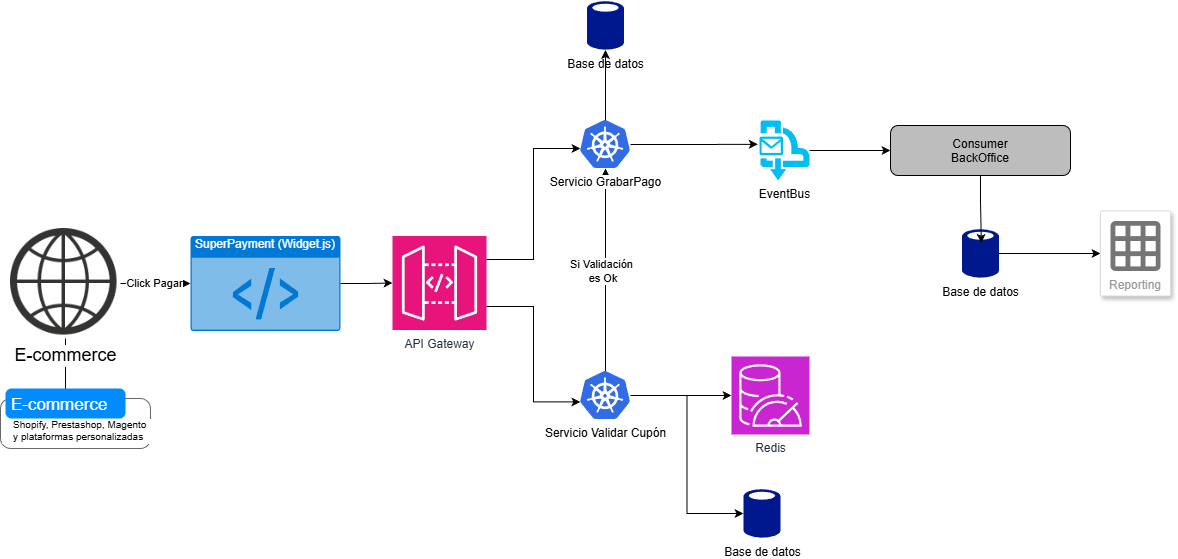

The diagram above was exported from draw.io. Its source (the exported page's mxGraphModel, read from the mxfile embedded in the PNG):
<mxGraphModel dx="1864" dy="825" grid="1" gridSize="10" guides="1" tooltips="1" connect="1" arrows="1" fold="1" page="1" pageScale="1" pageWidth="850" pageHeight="1100" math="0" shadow="0">
  <root>
    <mxCell id="0" />
    <mxCell id="1" parent="0" />
    <mxCell id="wmUMN0ykLyyjupjAsUbm-11" edge="1" parent="1" source="wmUMN0ykLyyjupjAsUbm-1" style="edgeStyle=orthogonalEdgeStyle;rounded=0;orthogonalLoop=1;jettySize=auto;html=1;" target="wmUMN0ykLyyjupjAsUbm-6">
      <mxGeometry relative="1" as="geometry" />
    </mxCell>
    <mxCell id="wmUMN0ykLyyjupjAsUbm-1" parent="1" style="shape=image;html=1;verticalAlign=top;verticalLabelPosition=bottom;labelBackgroundColor=#ffffff;imageAspect=0;aspect=fixed;image=https://cdn3.iconfinder.com/data/icons/linecons-free-vector-icons-pack/32/world-128.png" value="&lt;span&gt;&lt;font style=&quot;color: rgb(0, 0, 0); font-size: 18px;&quot;&gt;E-commerce&lt;/font&gt;&lt;/span&gt;" vertex="1">
      <mxGeometry height="110" width="110" x="240" y="328" as="geometry" />
    </mxCell>
    <mxCell id="wmUMN0ykLyyjupjAsUbm-5" parent="1" style="shape=mxgraph.mockup.containers.marginRect;rectMarginTop=10;strokeColor=#666666;strokeWidth=1;dashed=0;rounded=1;arcSize=5;recursiveResize=0;shadow=0;labelBackgroundColor=#ffffff;sketch=0;gradientColor=none;html=0;align=left;fontSize=10;verticalAlign=bottom;spacingBottom=3;" value="    Shopify, Prestashop, Magento &#10;    y plataformas personalizadas" vertex="1">
      <mxGeometry height="60" width="150" x="230" y="488" as="geometry" />
    </mxCell>
    <mxCell id="wmUMN0ykLyyjupjAsUbm-6" parent="wmUMN0ykLyyjupjAsUbm-5" style="shape=rect;strokeColor=none;fillColor=#008cff;strokeWidth=1;dashed=0;rounded=1;arcSize=20;fontColor=#ffffff;fontSize=17;spacing=2;spacingTop=-2;align=left;autosize=1;spacingLeft=4;resizeWidth=0;resizeHeight=0;perimeter=none;" value="E-commerce" vertex="1">
      <mxGeometry height="30" width="120" x="5" as="geometry" />
    </mxCell>
    <mxCell id="wmUMN0ykLyyjupjAsUbm-7" parent="1" style="html=1;whiteSpace=wrap;strokeColor=none;fillColor=#0079D6;labelPosition=center;verticalLabelPosition=middle;verticalAlign=top;align=center;fontSize=12;outlineConnect=0;spacingTop=-6;fontColor=#FFFFFF;sketch=0;shape=mxgraph.sitemap.script;" value="SuperPayment (Widget.js)" vertex="1">
      <mxGeometry height="95" width="150" x="420" y="335.5" as="geometry" />
    </mxCell>
    <mxCell id="wmUMN0ykLyyjupjAsUbm-8" edge="1" parent="1" source="wmUMN0ykLyyjupjAsUbm-1" style="edgeStyle=orthogonalEdgeStyle;rounded=0;orthogonalLoop=1;jettySize=auto;html=1;exitX=1;exitY=0.5;exitDx=0;exitDy=0;entryX=0;entryY=0.5;entryDx=0;entryDy=0;entryPerimeter=0;" target="wmUMN0ykLyyjupjAsUbm-7">
      <mxGeometry relative="1" as="geometry" />
    </mxCell>
    <mxCell id="wmUMN0ykLyyjupjAsUbm-9" connectable="0" parent="wmUMN0ykLyyjupjAsUbm-8" style="edgeLabel;html=1;align=center;verticalAlign=middle;resizable=0;points=[];" value="Click Pagar" vertex="1">
      <mxGeometry relative="1" x="-0.052" y="1" as="geometry">
        <mxPoint as="offset" />
      </mxGeometry>
    </mxCell>
    <mxCell id="wmUMN0ykLyyjupjAsUbm-10" parent="1" style="sketch=0;points=[[0,0,0],[0.25,0,0],[0.5,0,0],[0.75,0,0],[1,0,0],[0,1,0],[0.25,1,0],[0.5,1,0],[0.75,1,0],[1,1,0],[0,0.25,0],[0,0.5,0],[0,0.75,0],[1,0.25,0],[1,0.5,0],[1,0.75,0]];outlineConnect=0;fontColor=#232F3E;fillColor=#E7157B;strokeColor=#ffffff;dashed=0;verticalLabelPosition=bottom;verticalAlign=top;align=center;html=1;fontSize=12;fontStyle=0;aspect=fixed;shape=mxgraph.aws4.resourceIcon;resIcon=mxgraph.aws4.api_gateway;" value="API Gateway" vertex="1">
      <mxGeometry height="94" width="94" x="622" y="335.5" as="geometry" />
    </mxCell>
    <mxCell id="wmUMN0ykLyyjupjAsUbm-12" edge="1" parent="1" source="wmUMN0ykLyyjupjAsUbm-7" style="edgeStyle=orthogonalEdgeStyle;rounded=0;orthogonalLoop=1;jettySize=auto;html=1;entryX=0;entryY=0.5;entryDx=0;entryDy=0;entryPerimeter=0;" target="wmUMN0ykLyyjupjAsUbm-10">
      <mxGeometry relative="1" as="geometry" />
    </mxCell>
    <mxCell id="wmUMN0ykLyyjupjAsUbm-16" parent="1" style="sketch=0;aspect=fixed;pointerEvents=1;shadow=0;dashed=0;html=1;strokeColor=none;labelPosition=center;verticalLabelPosition=bottom;verticalAlign=top;align=center;fillColor=#00188D;shape=mxgraph.mscae.enterprise.database_generic" value="Base de datos" vertex="1">
      <mxGeometry height="50" width="37" x="973" y="588" as="geometry" />
    </mxCell>
    <mxCell id="vCVcIcfQrOtKASpXSLuc-9" edge="1" parent="1" source="wmUMN0ykLyyjupjAsUbm-17" style="edgeStyle=orthogonalEdgeStyle;rounded=0;orthogonalLoop=1;jettySize=auto;html=1;" target="vCVcIcfQrOtKASpXSLuc-4">
      <mxGeometry relative="1" as="geometry" />
    </mxCell>
    <mxCell id="vCVcIcfQrOtKASpXSLuc-12" edge="1" parent="1" source="wmUMN0ykLyyjupjAsUbm-17" style="edgeStyle=orthogonalEdgeStyle;rounded=0;orthogonalLoop=1;jettySize=auto;html=1;" target="vCVcIcfQrOtKASpXSLuc-1">
      <mxGeometry relative="1" as="geometry" />
    </mxCell>
    <mxCell id="vCVcIcfQrOtKASpXSLuc-13" connectable="0" parent="vCVcIcfQrOtKASpXSLuc-12" style="edgeLabel;html=1;align=center;verticalAlign=middle;resizable=0;points=[];" value="Si Validación&lt;div&gt;&amp;nbsp;es Ok&lt;/div&gt;" vertex="1">
      <mxGeometry relative="1" x="-0.0075" y="5" as="geometry">
        <mxPoint y="1" as="offset" />
      </mxGeometry>
    </mxCell>
    <mxCell id="wmUMN0ykLyyjupjAsUbm-17" parent="1" style="image;sketch=0;aspect=fixed;html=1;points=[];align=center;fontSize=12;image=img/lib/mscae/Kubernetes.svg;" value="Servicio Validar Cupón" vertex="1">
      <mxGeometry height="48" width="50" x="810" y="471" as="geometry" />
    </mxCell>
    <mxCell id="vCVcIcfQrOtKASpXSLuc-15" edge="1" parent="1" source="wmUMN0ykLyyjupjAsUbm-18" style="edgeStyle=orthogonalEdgeStyle;rounded=0;orthogonalLoop=1;jettySize=auto;html=1;" target="vCVcIcfQrOtKASpXSLuc-16">
      <mxGeometry relative="1" as="geometry">
        <mxPoint x="1230" y="250" as="targetPoint" />
      </mxGeometry>
    </mxCell>
    <mxCell id="wmUMN0ykLyyjupjAsUbm-18" parent="1" style="verticalLabelPosition=bottom;html=1;verticalAlign=top;align=center;strokeColor=none;fillColor=#00BEF2;shape=mxgraph.azure.service_bus_queues;pointerEvents=1;" value="EventBus" vertex="1">
      <mxGeometry height="60" width="50" x="989" y="220" as="geometry" />
    </mxCell>
    <mxCell id="vCVcIcfQrOtKASpXSLuc-1" parent="1" style="image;sketch=0;aspect=fixed;html=1;points=[];align=center;fontSize=12;image=img/lib/mscae/Kubernetes.svg;" value="Servicio GrabarPago" vertex="1">
      <mxGeometry height="48" width="50" x="810" y="220" as="geometry" />
    </mxCell>
    <mxCell id="vCVcIcfQrOtKASpXSLuc-4" parent="1" style="sketch=0;points=[[0,0,0],[0.25,0,0],[0.5,0,0],[0.75,0,0],[1,0,0],[0,1,0],[0.25,1,0],[0.5,1,0],[0.75,1,0],[1,1,0],[0,0.25,0],[0,0.5,0],[0,0.75,0],[1,0.25,0],[1,0.5,0],[1,0.75,0]];outlineConnect=0;fontColor=#232F3E;fillColor=#C925D1;strokeColor=#ffffff;dashed=0;verticalLabelPosition=bottom;verticalAlign=top;align=center;html=1;fontSize=12;fontStyle=0;aspect=fixed;shape=mxgraph.aws4.resourceIcon;resIcon=mxgraph.aws4.memorydb_for_redis;" value="Redis" vertex="1">
      <mxGeometry height="78" width="78" x="961" y="456" as="geometry" />
    </mxCell>
    <mxCell id="vCVcIcfQrOtKASpXSLuc-6" edge="1" parent="1" source="wmUMN0ykLyyjupjAsUbm-10" style="edgeStyle=orthogonalEdgeStyle;rounded=0;orthogonalLoop=1;jettySize=auto;html=1;exitX=1;exitY=0.25;exitDx=0;exitDy=0;exitPerimeter=0;entryX=0;entryY=0.583;entryDx=0;entryDy=0;entryPerimeter=0;" target="vCVcIcfQrOtKASpXSLuc-1">
      <mxGeometry relative="1" as="geometry" />
    </mxCell>
    <mxCell id="vCVcIcfQrOtKASpXSLuc-7" edge="1" parent="1" source="wmUMN0ykLyyjupjAsUbm-10" style="edgeStyle=orthogonalEdgeStyle;rounded=0;orthogonalLoop=1;jettySize=auto;html=1;exitX=1;exitY=0.75;exitDx=0;exitDy=0;exitPerimeter=0;entryX=-0.004;entryY=0.634;entryDx=0;entryDy=0;entryPerimeter=0;" target="wmUMN0ykLyyjupjAsUbm-17">
      <mxGeometry relative="1" as="geometry" />
    </mxCell>
    <mxCell id="vCVcIcfQrOtKASpXSLuc-10" edge="1" parent="1" source="wmUMN0ykLyyjupjAsUbm-17" style="edgeStyle=orthogonalEdgeStyle;rounded=0;orthogonalLoop=1;jettySize=auto;html=1;entryX=0;entryY=0.5;entryDx=0;entryDy=0;entryPerimeter=0;" target="wmUMN0ykLyyjupjAsUbm-16">
      <mxGeometry relative="1" as="geometry" />
    </mxCell>
    <mxCell id="vCVcIcfQrOtKASpXSLuc-11" edge="1" parent="1" source="vCVcIcfQrOtKASpXSLuc-1" style="edgeStyle=orthogonalEdgeStyle;rounded=0;orthogonalLoop=1;jettySize=auto;html=1;entryX=-0.035;entryY=0.397;entryDx=0;entryDy=0;entryPerimeter=0;" target="wmUMN0ykLyyjupjAsUbm-18">
      <mxGeometry relative="1" as="geometry" />
    </mxCell>
    <mxCell id="vCVcIcfQrOtKASpXSLuc-16" parent="1" style="rounded=1;fillColor=#BDBDBD;fontColor=#000000;" value="Consumer&#10;BackOffice" vertex="1">
      <mxGeometry height="50" width="180" x="1120" y="225" as="geometry" />
    </mxCell>
    <mxCell id="vCVcIcfQrOtKASpXSLuc-19" edge="1" parent="1" source="vCVcIcfQrOtKASpXSLuc-17" style="edgeStyle=orthogonalEdgeStyle;rounded=0;orthogonalLoop=1;jettySize=auto;html=1;entryX=0;entryY=0.5;entryDx=0;entryDy=0;" target="vCVcIcfQrOtKASpXSLuc-20">
      <mxGeometry relative="1" as="geometry">
        <mxPoint x="1320" y="353" as="targetPoint" />
      </mxGeometry>
    </mxCell>
    <mxCell id="vCVcIcfQrOtKASpXSLuc-17" parent="1" style="sketch=0;aspect=fixed;pointerEvents=1;shadow=0;dashed=0;html=1;strokeColor=none;labelPosition=center;verticalLabelPosition=bottom;verticalAlign=top;align=center;fillColor=#00188D;shape=mxgraph.mscae.enterprise.database_generic" value="Base de datos" vertex="1">
      <mxGeometry height="50" width="37" x="1191.5" y="328" as="geometry" />
    </mxCell>
    <mxCell id="vCVcIcfQrOtKASpXSLuc-18" edge="1" parent="1" source="vCVcIcfQrOtKASpXSLuc-16" style="edgeStyle=orthogonalEdgeStyle;rounded=0;orthogonalLoop=1;jettySize=auto;html=1;entryX=0.523;entryY=0.288;entryDx=0;entryDy=0;entryPerimeter=0;" target="vCVcIcfQrOtKASpXSLuc-17">
      <mxGeometry relative="1" as="geometry" />
    </mxCell>
    <mxCell id="vCVcIcfQrOtKASpXSLuc-20" parent="1" style="fillColor=#ffffff;strokeColor=#dddddd;shadow=1;strokeWidth=1;rounded=1;absoluteArcSize=1;arcSize=2;labelPosition=center;verticalLabelPosition=middle;align=center;verticalAlign=bottom;spacingLeft=0;fontColor=#999999;fontSize=12;whiteSpace=wrap;spacingBottom=2;html=1;" value="Reporting" vertex="1">
      <mxGeometry height="85" width="70" x="1330" y="310.5" as="geometry" />
    </mxCell>
    <mxCell id="vCVcIcfQrOtKASpXSLuc-21" parent="vCVcIcfQrOtKASpXSLuc-20" style="sketch=0;dashed=0;connectable=0;html=1;fillColor=#757575;strokeColor=none;shape=mxgraph.gcp2.report;part=1;" value="" vertex="1">
      <mxGeometry height="50" relative="1" width="50" x="0.5" as="geometry">
        <mxPoint x="-25" y="10" as="offset" />
      </mxGeometry>
    </mxCell>
    <mxCell id="HACDoVDYMh2PN1zacMCA-1" parent="1" style="sketch=0;aspect=fixed;pointerEvents=1;shadow=0;dashed=0;html=1;strokeColor=none;labelPosition=center;verticalLabelPosition=bottom;verticalAlign=top;align=center;fillColor=#00188D;shape=mxgraph.mscae.enterprise.database_generic" value="Base de datos" vertex="1">
      <mxGeometry height="50" width="37" x="816.5" y="100" as="geometry" />
    </mxCell>
    <mxCell id="HACDoVDYMh2PN1zacMCA-2" edge="1" parent="1" source="vCVcIcfQrOtKASpXSLuc-1" style="edgeStyle=orthogonalEdgeStyle;rounded=0;orthogonalLoop=1;jettySize=auto;html=1;entryX=0.5;entryY=0.99;entryDx=0;entryDy=0;entryPerimeter=0;" target="HACDoVDYMh2PN1zacMCA-1">
      <mxGeometry relative="1" as="geometry" />
    </mxCell>
  </root>
</mxGraphModel>